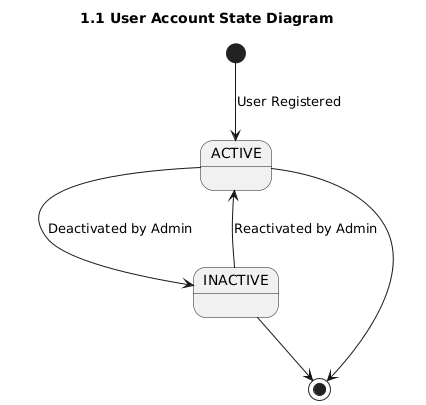

The diagram above was rendered by PlantUML. Its source (embedded in the PNG):
@startuml
title 1.1 User Account State Diagram

[*] --> ACTIVE : User Registered

state ACTIVE {
  ACTIVE --> INACTIVE : Deactivated by Admin
}

state INACTIVE {
  INACTIVE --> ACTIVE : Reactivated by Admin
}

ACTIVE --> [*]
INACTIVE --> [*]
@enduml